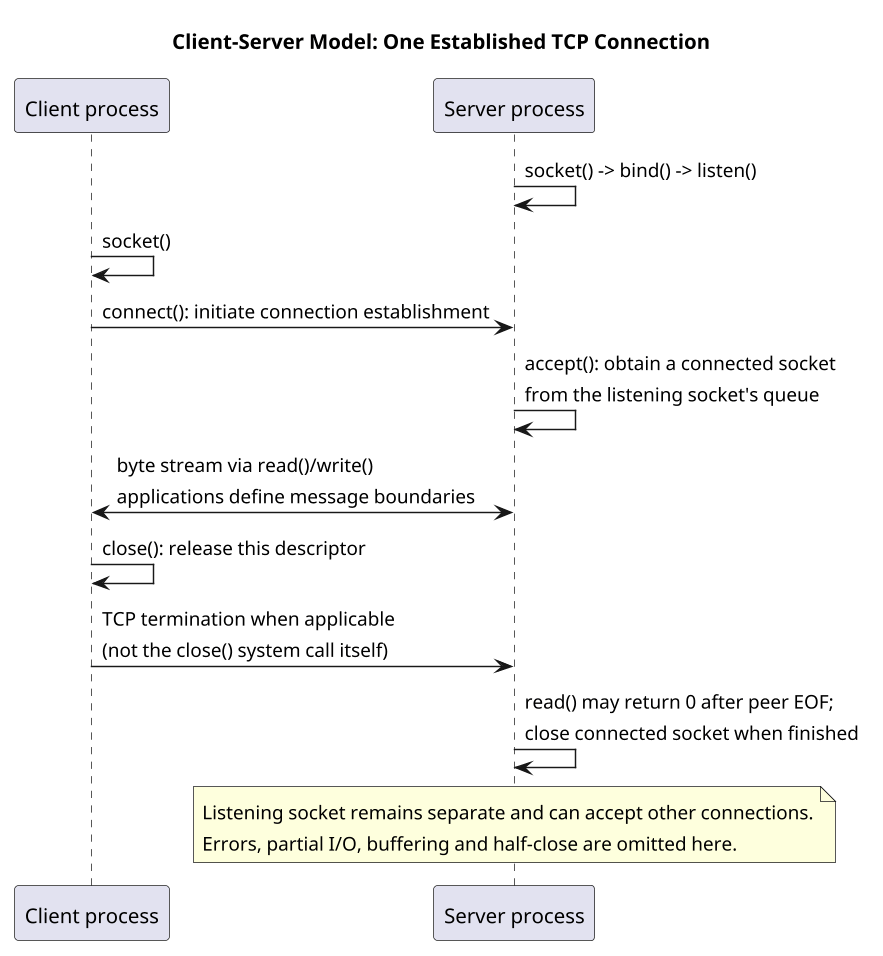

The diagram above was rendered by PlantUML. Its source (embedded in the PNG):
@startuml
skinparamlocked dpi 140
title Client-Server Model: One Established TCP Connection
participant "Client process" as C
participant "Server process" as S
S -> S: socket() -> bind() -> listen()
C -> C: socket()
C -> S: connect(): initiate connection establishment
S -> S: accept(): obtain a connected socket\nfrom the listening socket's queue
C <-> S: byte stream via read()/write()\napplications define message boundaries
C -> C: close(): release this descriptor
C -> S: TCP termination when applicable\n(not the close() system call itself)
S -> S: read() may return 0 after peer EOF;\nclose connected socket when finished
note over S
Listening socket remains separate and can accept other connections.
Errors, partial I/O, buffering and half-close are omitted here.
end note
@enduml